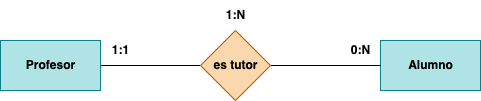

The diagram above was exported from draw.io. Its source (the exported page's mxGraphModel, read from the mxfile embedded in the PNG):
<mxGraphModel dx="666" dy="538" grid="1" gridSize="10" guides="1" tooltips="1" connect="1" arrows="1" fold="1" page="1" pageScale="1" pageWidth="827" pageHeight="1169" math="0" shadow="0">
  <root>
    <mxCell id="0" />
    <mxCell id="1" parent="0" />
    <mxCell id="5" style="edgeStyle=none;html=1;endArrow=none;endFill=0;" parent="1" source="2" target="4" edge="1">
      <mxGeometry relative="1" as="geometry" />
    </mxCell>
    <mxCell id="2" value="&lt;b&gt;Profesor&lt;/b&gt;" style="html=1;dashed=0;whitespace=wrap;fillColor=#b0e3e6;strokeColor=#0e8088;" parent="1" vertex="1">
      <mxGeometry x="70" y="170" width="100" height="50" as="geometry" />
    </mxCell>
    <mxCell id="3" value="&lt;b&gt;Alumno&lt;/b&gt;" style="html=1;dashed=0;whitespace=wrap;fillColor=#b0e3e6;strokeColor=#0e8088;" parent="1" vertex="1">
      <mxGeometry x="450" y="170" width="100" height="50" as="geometry" />
    </mxCell>
    <mxCell id="6" style="edgeStyle=none;html=1;entryX=0;entryY=0.5;entryDx=0;entryDy=0;endArrow=none;endFill=0;" parent="1" source="4" target="3" edge="1">
      <mxGeometry relative="1" as="geometry" />
    </mxCell>
    <mxCell id="4" value="&lt;b&gt;es tutor&lt;/b&gt;" style="shape=rhombus;html=1;dashed=0;whitespace=wrap;perimeter=rhombusPerimeter;fillColor=#fad7ac;strokeColor=#b46504;" parent="1" vertex="1">
      <mxGeometry x="270" y="160" width="70" height="70" as="geometry" />
    </mxCell>
    <mxCell id="7" value="&lt;b&gt;0:N&lt;/b&gt;" style="text;html=1;align=center;verticalAlign=middle;resizable=0;points=[];autosize=1;strokeColor=none;fillColor=none;" parent="1" vertex="1">
      <mxGeometry x="410" y="165" width="40" height="30" as="geometry" />
    </mxCell>
    <mxCell id="8" value="&lt;b&gt;1:1&lt;/b&gt;" style="text;html=1;align=center;verticalAlign=middle;resizable=0;points=[];autosize=1;strokeColor=none;fillColor=none;" parent="1" vertex="1">
      <mxGeometry x="170" y="165" width="40" height="30" as="geometry" />
    </mxCell>
    <mxCell id="9" value="&lt;b&gt;1:N&lt;/b&gt;" style="text;html=1;align=center;verticalAlign=middle;resizable=0;points=[];autosize=1;strokeColor=none;fillColor=none;" parent="1" vertex="1">
      <mxGeometry x="285" y="130" width="40" height="30" as="geometry" />
    </mxCell>
  </root>
</mxGraphModel>